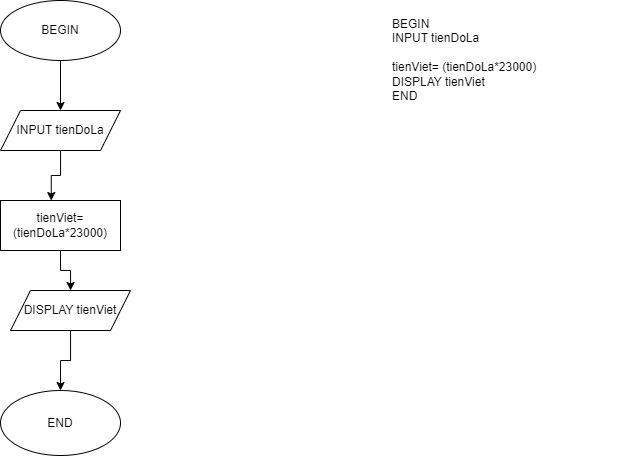

The diagram above was exported from draw.io. Its source (the exported page's mxGraphModel, read from the mxfile embedded in the PNG):
<mxGraphModel dx="1021" dy="567" grid="1" gridSize="10" guides="1" tooltips="1" connect="1" arrows="1" fold="1" page="1" pageScale="1" pageWidth="827" pageHeight="1169" math="0" shadow="0">
  <root>
    <mxCell id="WIyWlLk6GJQsqaUBKTNV-0" />
    <mxCell id="WIyWlLk6GJQsqaUBKTNV-1" parent="WIyWlLk6GJQsqaUBKTNV-0" />
    <mxCell id="4KKDw_2XO6_XXZEAxQER-0" value="BEGIN &#10;&#09;INPUT tienDoLa&#10;&#09;&#10;&#09;tienViet= (tienDoLa*23000)&#10;&#09;DISPLAY tienViet&#10;END" style="text;whiteSpace=wrap;html=1;" vertex="1" parent="WIyWlLk6GJQsqaUBKTNV-1">
      <mxGeometry x="630" y="50" width="250" height="120" as="geometry" />
    </mxCell>
    <mxCell id="4KKDw_2XO6_XXZEAxQER-16" style="edgeStyle=orthogonalEdgeStyle;rounded=0;orthogonalLoop=1;jettySize=auto;html=1;entryX=0.5;entryY=0;entryDx=0;entryDy=0;" edge="1" parent="WIyWlLk6GJQsqaUBKTNV-1" source="4KKDw_2XO6_XXZEAxQER-2" target="4KKDw_2XO6_XXZEAxQER-3">
      <mxGeometry relative="1" as="geometry" />
    </mxCell>
    <mxCell id="4KKDw_2XO6_XXZEAxQER-2" value="BEGIN" style="ellipse;whiteSpace=wrap;html=1;" vertex="1" parent="WIyWlLk6GJQsqaUBKTNV-1">
      <mxGeometry x="240" y="40" width="120" height="60" as="geometry" />
    </mxCell>
    <mxCell id="4KKDw_2XO6_XXZEAxQER-17" style="edgeStyle=orthogonalEdgeStyle;rounded=0;orthogonalLoop=1;jettySize=auto;html=1;entryX=0.423;entryY=0.001;entryDx=0;entryDy=0;entryPerimeter=0;" edge="1" parent="WIyWlLk6GJQsqaUBKTNV-1" source="4KKDw_2XO6_XXZEAxQER-3" target="4KKDw_2XO6_XXZEAxQER-8">
      <mxGeometry relative="1" as="geometry">
        <mxPoint x="290.05882352941194" y="229.9999999999999" as="targetPoint" />
      </mxGeometry>
    </mxCell>
    <mxCell id="4KKDw_2XO6_XXZEAxQER-3" value="INPUT tienDoLa" style="shape=parallelogram;perimeter=parallelogramPerimeter;whiteSpace=wrap;html=1;fixedSize=1;" vertex="1" parent="WIyWlLk6GJQsqaUBKTNV-1">
      <mxGeometry x="240" y="150" width="120" height="40" as="geometry" />
    </mxCell>
    <mxCell id="4KKDw_2XO6_XXZEAxQER-23" style="edgeStyle=orthogonalEdgeStyle;rounded=0;orthogonalLoop=1;jettySize=auto;html=1;exitX=0.5;exitY=1;exitDx=0;exitDy=0;" edge="1" parent="WIyWlLk6GJQsqaUBKTNV-1" source="4KKDw_2XO6_XXZEAxQER-8" target="4KKDw_2XO6_XXZEAxQER-9">
      <mxGeometry relative="1" as="geometry" />
    </mxCell>
    <mxCell id="4KKDw_2XO6_XXZEAxQER-8" value="tienViet= (tienDoLa*23000)" style="rounded=0;whiteSpace=wrap;html=1;" vertex="1" parent="WIyWlLk6GJQsqaUBKTNV-1">
      <mxGeometry x="240" y="240" width="120" height="50" as="geometry" />
    </mxCell>
    <mxCell id="4KKDw_2XO6_XXZEAxQER-22" style="edgeStyle=orthogonalEdgeStyle;rounded=0;orthogonalLoop=1;jettySize=auto;html=1;" edge="1" parent="WIyWlLk6GJQsqaUBKTNV-1" source="4KKDw_2XO6_XXZEAxQER-9" target="4KKDw_2XO6_XXZEAxQER-10">
      <mxGeometry relative="1" as="geometry" />
    </mxCell>
    <mxCell id="4KKDw_2XO6_XXZEAxQER-9" value="DISPLAY tienViet" style="shape=parallelogram;perimeter=parallelogramPerimeter;whiteSpace=wrap;html=1;fixedSize=1;" vertex="1" parent="WIyWlLk6GJQsqaUBKTNV-1">
      <mxGeometry x="250" y="330" width="120" height="40" as="geometry" />
    </mxCell>
    <mxCell id="4KKDw_2XO6_XXZEAxQER-10" value="END" style="ellipse;whiteSpace=wrap;html=1;" vertex="1" parent="WIyWlLk6GJQsqaUBKTNV-1">
      <mxGeometry x="240" y="430" width="120" height="65" as="geometry" />
    </mxCell>
  </root>
</mxGraphModel>